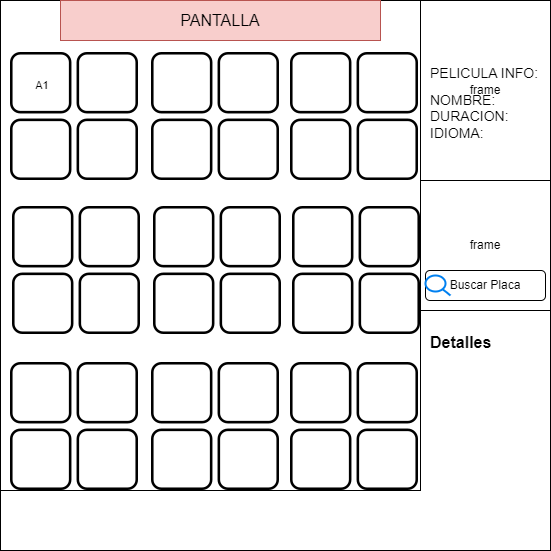

The diagram above was exported from draw.io. Its source (the exported page's mxGraphModel, read from the mxfile embedded in the PNG):
<mxGraphModel dx="1210" dy="575" grid="1" gridSize="10" guides="1" tooltips="1" connect="1" arrows="1" fold="1" page="1" pageScale="1" pageWidth="850" pageHeight="1100" math="0" shadow="0">
  <root>
    <mxCell id="TPzUPhU2psCNubO3sLi3-0" />
    <mxCell id="TPzUPhU2psCNubO3sLi3-1" parent="TPzUPhU2psCNubO3sLi3-0" />
    <mxCell id="TPzUPhU2psCNubO3sLi3-2" value="" style="whiteSpace=wrap;html=1;aspect=fixed;" parent="TPzUPhU2psCNubO3sLi3-1" vertex="1">
      <mxGeometry x="110" y="80" width="550" height="550" as="geometry" />
    </mxCell>
    <mxCell id="TPzUPhU2psCNubO3sLi3-3" value="" style="rounded=0;whiteSpace=wrap;html=1;" parent="TPzUPhU2psCNubO3sLi3-1" vertex="1">
      <mxGeometry x="110" y="80" width="420" height="490" as="geometry" />
    </mxCell>
    <mxCell id="TPzUPhU2psCNubO3sLi3-4" value="frame" style="rounded=0;whiteSpace=wrap;html=1;" parent="TPzUPhU2psCNubO3sLi3-1" vertex="1">
      <mxGeometry x="530" y="80" width="130" height="180" as="geometry" />
    </mxCell>
    <mxCell id="TPzUPhU2psCNubO3sLi3-5" value="frame" style="rounded=0;whiteSpace=wrap;html=1;" parent="TPzUPhU2psCNubO3sLi3-1" vertex="1">
      <mxGeometry x="530" y="260" width="130" height="130" as="geometry" />
    </mxCell>
    <mxCell id="TPzUPhU2psCNubO3sLi3-7" value="&lt;h1&gt;&lt;span style=&quot;font-size: 16px;&quot;&gt;Detalles&lt;/span&gt;&lt;/h1&gt;" style="text;html=1;strokeColor=none;fillColor=none;spacing=5;spacingTop=-20;whiteSpace=wrap;overflow=hidden;rounded=0;" parent="TPzUPhU2psCNubO3sLi3-1" vertex="1">
      <mxGeometry x="535" y="400" width="110" height="100" as="geometry" />
    </mxCell>
    <mxCell id="TPzUPhU2psCNubO3sLi3-8" value="" style="group" parent="TPzUPhU2psCNubO3sLi3-1" vertex="1" connectable="0">
      <mxGeometry x="535" y="350" width="120" height="30" as="geometry" />
    </mxCell>
    <mxCell id="TPzUPhU2psCNubO3sLi3-9" value="Buscar Placa" style="rounded=1;whiteSpace=wrap;html=1;" parent="TPzUPhU2psCNubO3sLi3-8" vertex="1">
      <mxGeometry width="120" height="30" as="geometry" />
    </mxCell>
    <mxCell id="TPzUPhU2psCNubO3sLi3-10" value="" style="html=1;verticalLabelPosition=bottom;align=center;labelBackgroundColor=#ffffff;verticalAlign=top;strokeWidth=2;strokeColor=#0080F0;shadow=0;dashed=0;shape=mxgraph.ios7.icons.looking_glass;" parent="TPzUPhU2psCNubO3sLi3-8" vertex="1">
      <mxGeometry y="5" width="25" height="20" as="geometry" />
    </mxCell>
    <mxCell id="TPzUPhU2psCNubO3sLi3-12" value="&lt;h1 style=&quot;font-size: 14px;&quot;&gt;&lt;font style=&quot;font-size: 14px; font-weight: 400;&quot;&gt;PELICULA INFO:&lt;/font&gt;&lt;/h1&gt;&lt;div&gt;&lt;font style=&quot;font-size: 14px; font-weight: 400;&quot;&gt;NOMBRE:&amp;nbsp;&lt;/font&gt;&lt;/div&gt;&lt;div&gt;&lt;font style=&quot;font-size: 14px; font-weight: 400;&quot;&gt;DURACION:&lt;/font&gt;&lt;/div&gt;&lt;div&gt;&lt;font style=&quot;font-size: 14px; font-weight: 400;&quot;&gt;IDIOMA:&lt;/font&gt;&lt;/div&gt;&lt;div&gt;&lt;font style=&quot;font-size: 14px; font-weight: 400;&quot;&gt;&lt;br&gt;&lt;/font&gt;&lt;/div&gt;" style="text;html=1;strokeColor=none;fillColor=none;spacing=5;spacingTop=-20;whiteSpace=wrap;overflow=hidden;rounded=0;" parent="TPzUPhU2psCNubO3sLi3-1" vertex="1">
      <mxGeometry x="535" y="146" width="120" height="100" as="geometry" />
    </mxCell>
    <mxCell id="ilT2DQYRz596gqebiofm-1" value="" style="shape=image;html=1;verticalAlign=top;verticalLabelPosition=bottom;labelBackgroundColor=#ffffff;imageAspect=0;aspect=fixed;image=https://cdn4.iconfinder.com/data/icons/web-and-mobile-in-square/100/WebInSquare_orderup_EXTENDED-13-128.png;fontSize=16;" parent="TPzUPhU2psCNubO3sLi3-1" vertex="1">
      <mxGeometry x="120" y="132" width="128" height="128" as="geometry" />
    </mxCell>
    <mxCell id="ilT2DQYRz596gqebiofm-2" value="" style="shape=image;html=1;verticalAlign=top;verticalLabelPosition=bottom;labelBackgroundColor=#ffffff;imageAspect=0;aspect=fixed;image=https://cdn4.iconfinder.com/data/icons/web-and-mobile-in-square/100/WebInSquare_orderup_EXTENDED-13-128.png;fontSize=16;" parent="TPzUPhU2psCNubO3sLi3-1" vertex="1">
      <mxGeometry x="261" y="132" width="128" height="128" as="geometry" />
    </mxCell>
    <mxCell id="ilT2DQYRz596gqebiofm-3" value="" style="shape=image;html=1;verticalAlign=top;verticalLabelPosition=bottom;labelBackgroundColor=#ffffff;imageAspect=0;aspect=fixed;image=https://cdn4.iconfinder.com/data/icons/web-and-mobile-in-square/100/WebInSquare_orderup_EXTENDED-13-128.png;fontSize=16;" parent="TPzUPhU2psCNubO3sLi3-1" vertex="1">
      <mxGeometry x="400" y="132" width="128" height="128" as="geometry" />
    </mxCell>
    <mxCell id="ilT2DQYRz596gqebiofm-4" value="" style="shape=image;html=1;verticalAlign=top;verticalLabelPosition=bottom;labelBackgroundColor=#ffffff;imageAspect=0;aspect=fixed;image=https://cdn4.iconfinder.com/data/icons/web-and-mobile-in-square/100/WebInSquare_orderup_EXTENDED-13-128.png;fontSize=16;" parent="TPzUPhU2psCNubO3sLi3-1" vertex="1">
      <mxGeometry x="122" y="286" width="128" height="128" as="geometry" />
    </mxCell>
    <mxCell id="ilT2DQYRz596gqebiofm-5" value="" style="shape=image;html=1;verticalAlign=top;verticalLabelPosition=bottom;labelBackgroundColor=#ffffff;imageAspect=0;aspect=fixed;image=https://cdn4.iconfinder.com/data/icons/web-and-mobile-in-square/100/WebInSquare_orderup_EXTENDED-13-128.png;fontSize=16;" parent="TPzUPhU2psCNubO3sLi3-1" vertex="1">
      <mxGeometry x="263" y="286" width="128" height="128" as="geometry" />
    </mxCell>
    <mxCell id="ilT2DQYRz596gqebiofm-6" value="" style="shape=image;html=1;verticalAlign=top;verticalLabelPosition=bottom;labelBackgroundColor=#ffffff;imageAspect=0;aspect=fixed;image=https://cdn4.iconfinder.com/data/icons/web-and-mobile-in-square/100/WebInSquare_orderup_EXTENDED-13-128.png;fontSize=16;" parent="TPzUPhU2psCNubO3sLi3-1" vertex="1">
      <mxGeometry x="402" y="286" width="128" height="128" as="geometry" />
    </mxCell>
    <mxCell id="ilT2DQYRz596gqebiofm-7" value="" style="shape=image;html=1;verticalAlign=top;verticalLabelPosition=bottom;labelBackgroundColor=#ffffff;imageAspect=0;aspect=fixed;image=https://cdn4.iconfinder.com/data/icons/web-and-mobile-in-square/100/WebInSquare_orderup_EXTENDED-13-128.png;fontSize=16;" parent="TPzUPhU2psCNubO3sLi3-1" vertex="1">
      <mxGeometry x="120" y="442" width="128" height="128" as="geometry" />
    </mxCell>
    <mxCell id="ilT2DQYRz596gqebiofm-8" value="" style="shape=image;html=1;verticalAlign=top;verticalLabelPosition=bottom;labelBackgroundColor=#ffffff;imageAspect=0;aspect=fixed;image=https://cdn4.iconfinder.com/data/icons/web-and-mobile-in-square/100/WebInSquare_orderup_EXTENDED-13-128.png;fontSize=16;" parent="TPzUPhU2psCNubO3sLi3-1" vertex="1">
      <mxGeometry x="261" y="442" width="128" height="128" as="geometry" />
    </mxCell>
    <mxCell id="ilT2DQYRz596gqebiofm-9" value="" style="shape=image;html=1;verticalAlign=top;verticalLabelPosition=bottom;labelBackgroundColor=#ffffff;imageAspect=0;aspect=fixed;image=https://cdn4.iconfinder.com/data/icons/web-and-mobile-in-square/100/WebInSquare_orderup_EXTENDED-13-128.png;fontSize=16;" parent="TPzUPhU2psCNubO3sLi3-1" vertex="1">
      <mxGeometry x="400" y="442" width="128" height="128" as="geometry" />
    </mxCell>
    <mxCell id="ilT2DQYRz596gqebiofm-10" value="PANTALLA" style="rounded=0;whiteSpace=wrap;html=1;fontSize=16;fillColor=#f8cecc;strokeColor=#b85450;" parent="TPzUPhU2psCNubO3sLi3-1" vertex="1">
      <mxGeometry x="170" y="80" width="320" height="40" as="geometry" />
    </mxCell>
    <mxCell id="kZkULk179JuFyqcKvTM2-0" value="A1" style="text;html=1;strokeColor=none;fillColor=none;align=center;verticalAlign=middle;whiteSpace=wrap;rounded=0;fontSize=11;" parent="TPzUPhU2psCNubO3sLi3-1" vertex="1">
      <mxGeometry x="122" y="150" width="60" height="30" as="geometry" />
    </mxCell>
  </root>
</mxGraphModel>